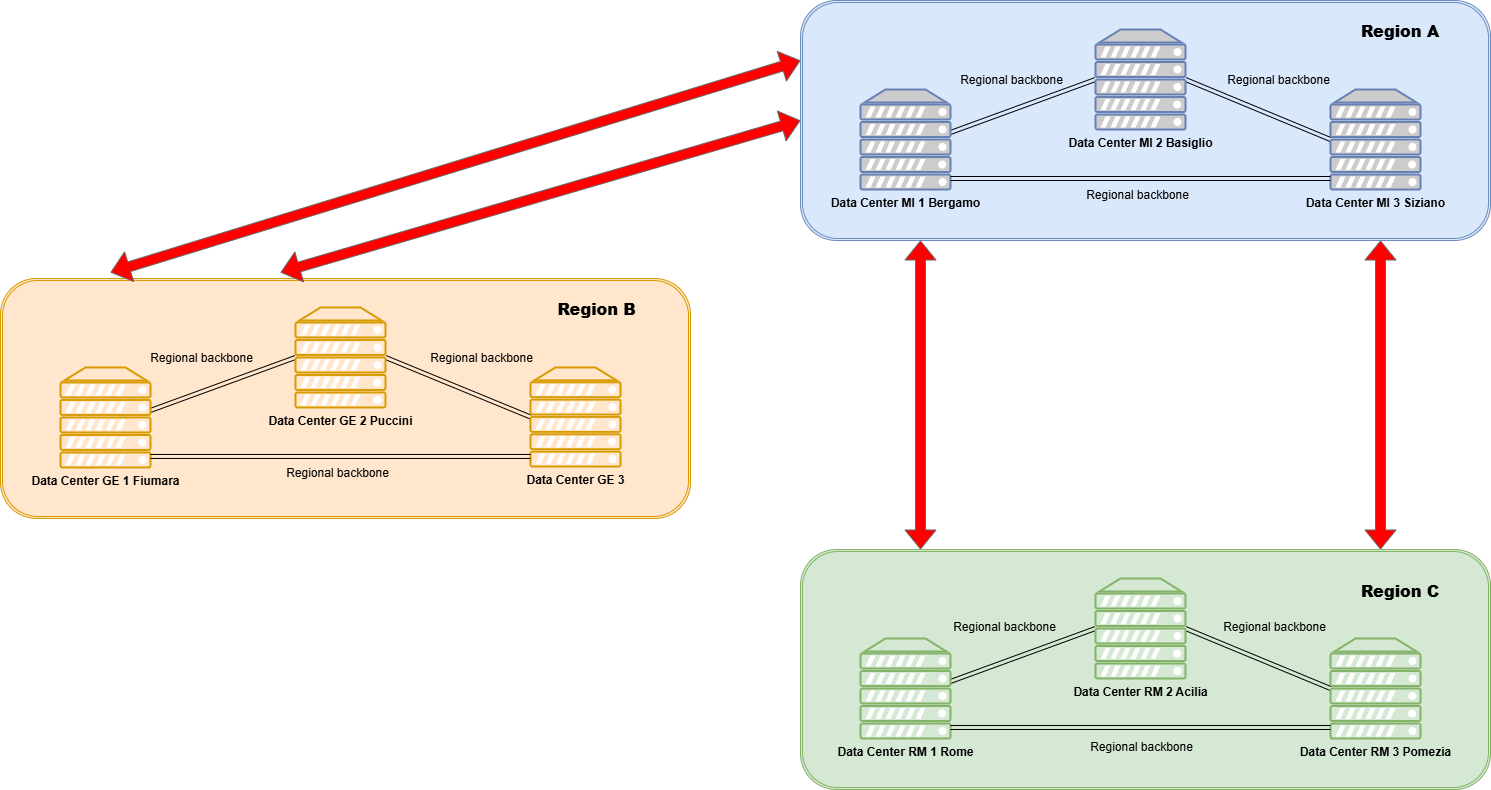

The diagram above was exported from draw.io. Its source (the exported page's mxGraphModel, read from the mxfile embedded in the PNG):
<mxGraphModel dx="2792" dy="1043" grid="1" gridSize="10" guides="1" tooltips="1" connect="1" arrows="1" fold="1" page="1" pageScale="1" pageWidth="827" pageHeight="1169" math="0" shadow="0">
  <root>
    <mxCell id="0" />
    <mxCell id="1" parent="0" />
    <mxCell id="yuSBMuknKjkqcTDbdwF_-48" parent="1" style="shape=ext;double=1;rounded=1;whiteSpace=wrap;html=1;labelBackgroundColor=none;fillColor=#ffe6cc;strokeColor=#d79b00;" value="" vertex="1">
      <mxGeometry height="240" width="690" x="-770" y="477.96" as="geometry" />
    </mxCell>
    <mxCell id="yuSBMuknKjkqcTDbdwF_-49" edge="1" parent="1" style="shape=link;html=1;rounded=0;curved=1;exitX=0.89;exitY=0.86;exitDx=0;exitDy=0;exitPerimeter=0;entryX=0;entryY=0.5;entryDx=0;entryDy=0;entryPerimeter=0;strokeColor=#000000;" target="yuSBMuknKjkqcTDbdwF_-53" value="">
      <mxGeometry relative="1" width="100" as="geometry">
        <mxPoint x="-627.44" y="612.64" as="sourcePoint" />
        <mxPoint x="-500" y="540.4258938921088" as="targetPoint" />
      </mxGeometry>
    </mxCell>
    <mxCell id="yuSBMuknKjkqcTDbdwF_-50" connectable="0" parent="yuSBMuknKjkqcTDbdwF_-49" style="edgeLabel;html=1;align=center;verticalAlign=middle;resizable=0;points=[];labelBackgroundColor=none;fontColor=#000000;fontStyle=0" value="&lt;span style=&quot;font-size: 12px;&quot;&gt;Regional backbone&lt;/span&gt;" vertex="1">
      <mxGeometry relative="1" x="0.0514" y="-2" as="geometry">
        <mxPoint x="113" y="86" as="offset" />
      </mxGeometry>
    </mxCell>
    <mxCell id="yuSBMuknKjkqcTDbdwF_-51" edge="1" parent="1" source="yuSBMuknKjkqcTDbdwF_-53" style="shape=link;html=1;rounded=0;curved=1;exitX=1;exitY=0.5;exitDx=0;exitDy=0;exitPerimeter=0;entryX=0;entryY=0.5;entryDx=0;entryDy=0;entryPerimeter=0;strokeColor=#000000;" target="yuSBMuknKjkqcTDbdwF_-54" value="">
      <mxGeometry relative="1" width="100" as="geometry">
        <mxPoint x="-353.28" y="556.9564085188771" as="sourcePoint" />
        <mxPoint x="-240.00000000000023" y="635.09" as="targetPoint" />
      </mxGeometry>
    </mxCell>
    <mxCell id="yuSBMuknKjkqcTDbdwF_-52" parent="1" style="verticalAlign=top;verticalLabelPosition=bottom;labelPosition=center;align=center;html=1;outlineConnect=0;fillColor=#ffe6cc;strokeColor=#d79b00;gradientDirection=north;strokeWidth=2;shape=mxgraph.networks.server;" value="&lt;b&gt;Data Center GE 1 Fiumara&lt;/b&gt;" vertex="1">
      <mxGeometry height="100" width="90" x="-710" y="566.96" as="geometry" />
    </mxCell>
    <mxCell id="yuSBMuknKjkqcTDbdwF_-53" parent="1" style="verticalAlign=top;verticalLabelPosition=bottom;labelPosition=center;align=center;html=1;outlineConnect=0;fillColor=#ffe6cc;strokeColor=#d79b00;gradientDirection=north;strokeWidth=2;shape=mxgraph.networks.server;" value="&lt;b&gt;Data Center GE 2 Puccini&lt;/b&gt;" vertex="1">
      <mxGeometry height="100" width="90" x="-475" y="506.96" as="geometry" />
    </mxCell>
    <mxCell id="yuSBMuknKjkqcTDbdwF_-54" parent="1" style="verticalAlign=top;verticalLabelPosition=bottom;labelPosition=center;align=center;html=1;outlineConnect=0;fillColor=#ffe6cc;strokeColor=#d79b00;gradientDirection=north;strokeWidth=2;shape=mxgraph.networks.server;" value="&lt;b&gt;Data Center GE 3&lt;/b&gt;" vertex="1">
      <mxGeometry height="99.04" width="90" x="-240" y="566.96" as="geometry" />
    </mxCell>
    <mxCell id="yuSBMuknKjkqcTDbdwF_-55" edge="1" parent="1" style="shape=link;html=1;rounded=0;curved=1;exitX=1;exitY=1;exitDx=0;exitDy=0;exitPerimeter=0;entryX=0;entryY=1;entryDx=0;entryDy=0;entryPerimeter=0;strokeColor=#000000;" value="">
      <mxGeometry relative="1" width="100" as="geometry">
        <mxPoint x="-620" y="655.9600000000002" as="sourcePoint" />
        <mxPoint x="-239.99999999999977" y="655.9600000000002" as="targetPoint" />
      </mxGeometry>
    </mxCell>
    <mxCell id="yuSBMuknKjkqcTDbdwF_-56" parent="1" style="rounded=0;whiteSpace=wrap;html=1;strokeColor=none;fillColor=none;" value="&lt;h3&gt;&lt;b&gt;&lt;font style=&quot;font-size: 16px; color: rgb(0, 0, 0);&quot;&gt;Region B&lt;/font&gt;&lt;/b&gt;&lt;/h3&gt;" vertex="1">
      <mxGeometry height="60" width="107" x="-227" y="477.96" as="geometry" />
    </mxCell>
    <mxCell id="yuSBMuknKjkqcTDbdwF_-58" edge="1" parent="1" style="shape=flexArrow;endArrow=classic;startArrow=classic;html=1;rounded=0;curved=1;fillColor=#FF0000;strokeColor=#666666;exitX=0.5;exitY=0;exitDx=0;exitDy=0;entryX=0;entryY=0.25;entryDx=0;entryDy=0;" target="GeEjbegKX0DTTFISn0VT-8" value="">
      <mxGeometry height="100" relative="1" width="100" as="geometry">
        <mxPoint x="-660" y="471.96000000000026" as="sourcePoint" />
        <mxPoint x="-217" y="240" as="targetPoint" />
      </mxGeometry>
    </mxCell>
    <mxCell id="yuSBMuknKjkqcTDbdwF_-59" connectable="0" parent="yuSBMuknKjkqcTDbdwF_-58" style="edgeLabel;html=1;align=center;verticalAlign=middle;resizable=0;points=[];labelBackgroundColor=none;fontColor=#FFFFFF;" value="&lt;b&gt;Interregional&amp;nbsp;Backbone&lt;/b&gt;" vertex="1">
      <mxGeometry relative="1" x="0.0653" y="4" as="geometry">
        <mxPoint x="-6" y="-35" as="offset" />
      </mxGeometry>
    </mxCell>
    <mxCell id="yuSBMuknKjkqcTDbdwF_-62" edge="1" parent="1" style="shape=flexArrow;endArrow=classic;startArrow=classic;html=1;rounded=0;curved=1;fillColor=#FF0000;strokeColor=#666666;exitX=0.5;exitY=0;exitDx=0;exitDy=0;entryX=0;entryY=0.5;entryDx=0;entryDy=0;" target="GeEjbegKX0DTTFISn0VT-8" value="">
      <mxGeometry height="100" relative="1" width="100" as="geometry">
        <mxPoint x="-490" y="471.96000000000026" as="sourcePoint" />
        <mxPoint x="200" y="260" as="targetPoint" />
      </mxGeometry>
    </mxCell>
    <mxCell id="yuSBMuknKjkqcTDbdwF_-63" connectable="0" parent="yuSBMuknKjkqcTDbdwF_-62" style="edgeLabel;html=1;align=center;verticalAlign=middle;resizable=0;points=[];labelBackgroundColor=none;fontColor=#FFFFFF;" value="&lt;b&gt;Interregional&amp;nbsp;Backbone&lt;/b&gt;" vertex="1">
      <mxGeometry relative="1" x="0.0653" y="4" as="geometry">
        <mxPoint x="75" y="13" as="offset" />
      </mxGeometry>
    </mxCell>
    <mxCell id="yuSBMuknKjkqcTDbdwF_-70" connectable="0" parent="1" style="edgeLabel;html=1;align=center;verticalAlign=middle;resizable=0;points=[];labelBackgroundColor=none;fontColor=#000000;fontStyle=0" value="&lt;span style=&quot;font-size: 12px;&quot;&gt;Regional backbone&lt;/span&gt;" vertex="1">
      <mxGeometry x="-290" y="556.96" as="geometry" />
    </mxCell>
    <mxCell id="yuSBMuknKjkqcTDbdwF_-71" connectable="0" parent="1" style="edgeLabel;html=1;align=center;verticalAlign=middle;resizable=0;points=[];labelBackgroundColor=none;fontColor=#000000;fontStyle=0" value="&lt;font&gt;&lt;span style=&quot;font-size: 12px;&quot;&gt;&lt;span&gt;Regional backbone&lt;/span&gt;&lt;/span&gt;&lt;/font&gt;" vertex="1">
      <mxGeometry x="-570" y="556.96" as="geometry" />
    </mxCell>
    <mxCell id="GeEjbegKX0DTTFISn0VT-8" parent="1" style="shape=ext;double=1;rounded=1;whiteSpace=wrap;html=1;labelBackgroundColor=none;fillColor=#dae8fc;strokeColor=#6c8ebf;fontStyle=0" value="" vertex="1">
      <mxGeometry height="240" width="690" x="30" y="200" as="geometry" />
    </mxCell>
    <mxCell id="-vY8I789HqKAX_wzkw08-12" edge="1" parent="1" style="shape=link;html=1;rounded=0;curved=1;exitX=0.89;exitY=0.86;exitDx=0;exitDy=0;exitPerimeter=0;entryX=0;entryY=0.5;entryDx=0;entryDy=0;entryPerimeter=0;strokeColor=#000000;" target="-vY8I789HqKAX_wzkw08-58" value="">
      <mxGeometry relative="1" width="100" as="geometry">
        <mxPoint x="172.55999999999995" y="334.67999999999995" as="sourcePoint" />
        <mxPoint x="300" y="262.46589389210874" as="targetPoint" />
      </mxGeometry>
    </mxCell>
    <mxCell id="-vY8I789HqKAX_wzkw08-78" connectable="0" parent="-vY8I789HqKAX_wzkw08-12" style="edgeLabel;html=1;align=center;verticalAlign=middle;resizable=0;points=[];labelBackgroundColor=none;fontColor=#000000;fontStyle=0" value="&lt;span style=&quot;font-size: 12px;&quot;&gt;Regional backbone&lt;/span&gt;" vertex="1">
      <mxGeometry relative="1" x="0.0514" y="-2" as="geometry">
        <mxPoint x="113" y="86" as="offset" />
      </mxGeometry>
    </mxCell>
    <mxCell id="-vY8I789HqKAX_wzkw08-14" edge="1" parent="1" source="-vY8I789HqKAX_wzkw08-58" style="shape=link;html=1;rounded=0;curved=1;exitX=1;exitY=0.5;exitDx=0;exitDy=0;exitPerimeter=0;entryX=0;entryY=0.5;entryDx=0;entryDy=0;entryPerimeter=0;strokeColor=#000000;" target="-vY8I789HqKAX_wzkw08-59" value="">
      <mxGeometry relative="1" width="100" as="geometry">
        <mxPoint x="446.72" y="278.99640851887705" as="sourcePoint" />
        <mxPoint x="559.9999999999998" y="357.13" as="targetPoint" />
      </mxGeometry>
    </mxCell>
    <mxCell id="-vY8I789HqKAX_wzkw08-57" parent="1" style="fontColor=#0066CC;verticalAlign=top;verticalLabelPosition=bottom;labelPosition=center;align=center;html=1;outlineConnect=0;fillColor=#CCCCCC;strokeColor=#6881B3;gradientColor=none;gradientDirection=north;strokeWidth=2;shape=mxgraph.networks.server;" value="&lt;b style=&quot;color: rgb(0, 0, 0);&quot;&gt;Data Center MI 1 Bergamo&lt;/b&gt;" vertex="1">
      <mxGeometry height="100" width="90" x="90" y="289" as="geometry" />
    </mxCell>
    <mxCell id="-vY8I789HqKAX_wzkw08-58" parent="1" style="fontColor=#0066CC;verticalAlign=top;verticalLabelPosition=bottom;labelPosition=center;align=center;html=1;outlineConnect=0;fillColor=#CCCCCC;strokeColor=#6881B3;gradientColor=none;gradientDirection=north;strokeWidth=2;shape=mxgraph.networks.server;" value="&lt;b style=&quot;color: rgb(0, 0, 0);&quot;&gt;Data Center MI 2 Basiglio&lt;/b&gt;" vertex="1">
      <mxGeometry height="100" width="90" x="325" y="229" as="geometry" />
    </mxCell>
    <mxCell id="-vY8I789HqKAX_wzkw08-59" parent="1" style="fontColor=#0066CC;verticalAlign=top;verticalLabelPosition=bottom;labelPosition=center;align=center;html=1;outlineConnect=0;fillColor=#CCCCCC;strokeColor=#6881B3;gradientColor=none;gradientDirection=north;strokeWidth=2;shape=mxgraph.networks.server;" value="&lt;b style=&quot;color: rgb(0, 0, 0);&quot;&gt;Data Center MI 3 Siziano&lt;/b&gt;" vertex="1">
      <mxGeometry height="100" width="90" x="560" y="289" as="geometry" />
    </mxCell>
    <mxCell id="-vY8I789HqKAX_wzkw08-62" edge="1" parent="1" style="shape=link;html=1;rounded=0;curved=1;exitX=1;exitY=1;exitDx=0;exitDy=0;exitPerimeter=0;entryX=0;entryY=1;entryDx=0;entryDy=0;entryPerimeter=0;strokeColor=#000000;" value="">
      <mxGeometry relative="1" width="100" as="geometry">
        <mxPoint x="180" y="378.0000000000001" as="sourcePoint" />
        <mxPoint x="560.0000000000002" y="378.0000000000001" as="targetPoint" />
      </mxGeometry>
    </mxCell>
    <mxCell id="-vY8I789HqKAX_wzkw08-67" edge="1" parent="1" style="shape=flexArrow;endArrow=classic;startArrow=classic;html=1;rounded=0;curved=1;fillColor=#FF0000;strokeColor=#666666;" value="">
      <mxGeometry height="100" relative="1" width="100" as="geometry">
        <mxPoint x="150" y="749" as="sourcePoint" />
        <mxPoint x="150" y="440" as="targetPoint" />
      </mxGeometry>
    </mxCell>
    <mxCell id="-vY8I789HqKAX_wzkw08-76" connectable="0" parent="-vY8I789HqKAX_wzkw08-67" style="edgeLabel;html=1;align=center;verticalAlign=middle;resizable=0;points=[];labelBackgroundColor=none;fontColor=#FFFFFF;" value="&lt;b&gt;Interregional&amp;nbsp;Backbone&lt;/b&gt;" vertex="1">
      <mxGeometry relative="1" x="0.0653" y="4" as="geometry">
        <mxPoint x="-66" y="-47" as="offset" />
      </mxGeometry>
    </mxCell>
    <mxCell id="-vY8I789HqKAX_wzkw08-68" edge="1" parent="1" style="shape=flexArrow;endArrow=classic;startArrow=classic;html=1;rounded=0;curved=1;fillColor=#FF0000;strokeColor=#666666;" value="">
      <mxGeometry height="100" relative="1" width="100" as="geometry">
        <mxPoint x="610" y="749" as="sourcePoint" />
        <mxPoint x="610" y="440" as="targetPoint" />
      </mxGeometry>
    </mxCell>
    <mxCell id="-vY8I789HqKAX_wzkw08-77" connectable="0" parent="-vY8I789HqKAX_wzkw08-68" style="edgeLabel;html=1;align=center;verticalAlign=middle;resizable=0;points=[];labelBackgroundColor=none;fontColor=#FFFFFF;" value="&lt;b&gt;Interregional&amp;nbsp;Backbone&lt;/b&gt;" vertex="1">
      <mxGeometry relative="1" x="0.1543" as="geometry">
        <mxPoint x="-70" y="-33" as="offset" />
      </mxGeometry>
    </mxCell>
    <mxCell id="-vY8I789HqKAX_wzkw08-69" parent="1" style="shape=ext;double=1;rounded=1;whiteSpace=wrap;html=1;labelBackgroundColor=none;fillColor=#d5e8d4;strokeColor=#82b366;fontStyle=1" value="" vertex="1">
      <mxGeometry height="240" width="690" x="30" y="749" as="geometry" />
    </mxCell>
    <mxCell id="-vY8I789HqKAX_wzkw08-70" edge="1" parent="1" style="shape=link;html=1;rounded=0;curved=1;exitX=0.89;exitY=0.86;exitDx=0;exitDy=0;exitPerimeter=0;entryX=0;entryY=0.5;entryDx=0;entryDy=0;entryPerimeter=0;fillColor=#d5e8d4;strokeColor=#000000;" target="-vY8I789HqKAX_wzkw08-73" value="">
      <mxGeometry relative="1" width="100" as="geometry">
        <mxPoint x="172.55999999999995" y="883.68" as="sourcePoint" />
        <mxPoint x="300" y="811.4658938921087" as="targetPoint" />
      </mxGeometry>
    </mxCell>
    <mxCell id="-vY8I789HqKAX_wzkw08-71" edge="1" parent="1" source="-vY8I789HqKAX_wzkw08-73" style="shape=link;html=1;rounded=0;curved=1;exitX=1;exitY=0.5;exitDx=0;exitDy=0;exitPerimeter=0;entryX=0;entryY=0.5;entryDx=0;entryDy=0;entryPerimeter=0;fillColor=#d5e8d4;strokeColor=#000000;" target="-vY8I789HqKAX_wzkw08-74" value="">
      <mxGeometry relative="1" width="100" as="geometry">
        <mxPoint x="446.72" y="827.996408518877" as="sourcePoint" />
        <mxPoint x="559.9999999999998" y="906.13" as="targetPoint" />
      </mxGeometry>
    </mxCell>
    <mxCell id="-vY8I789HqKAX_wzkw08-72" parent="1" style="verticalAlign=top;verticalLabelPosition=bottom;labelPosition=center;align=center;html=1;outlineConnect=0;fillColor=#d5e8d4;strokeColor=#82b366;gradientDirection=north;strokeWidth=2;shape=mxgraph.networks.server;" value="&lt;b style=&quot;color: rgb(0, 102, 204);&quot;&gt;&lt;font style=&quot;color: rgb(0, 0, 0);&quot;&gt;Data Center RM 1 Rome&lt;/font&gt;&lt;/b&gt;" vertex="1">
      <mxGeometry height="100" width="90" x="90" y="838" as="geometry" />
    </mxCell>
    <mxCell id="-vY8I789HqKAX_wzkw08-73" parent="1" style="verticalAlign=top;verticalLabelPosition=bottom;labelPosition=center;align=center;html=1;outlineConnect=0;fillColor=#d5e8d4;strokeColor=#82b366;gradientDirection=north;strokeWidth=2;shape=mxgraph.networks.server;" value="&lt;b style=&quot;color: rgb(0, 102, 204);&quot;&gt;&lt;font style=&quot;color: rgb(0, 0, 0);&quot;&gt;Data Center RM 2 Acilia&lt;/font&gt;&lt;/b&gt;" vertex="1">
      <mxGeometry height="100" width="90" x="325" y="778" as="geometry" />
    </mxCell>
    <mxCell id="-vY8I789HqKAX_wzkw08-74" parent="1" style="verticalAlign=top;verticalLabelPosition=bottom;labelPosition=center;align=center;html=1;outlineConnect=0;fillColor=#d5e8d4;strokeColor=#82b366;gradientDirection=north;strokeWidth=2;shape=mxgraph.networks.server;" value="&lt;b style=&quot;color: rgb(0, 102, 204);&quot;&gt;&lt;font style=&quot;color: rgb(0, 0, 0);&quot;&gt;Data Center RM 3 Pomezia&lt;/font&gt;&lt;/b&gt;" vertex="1">
      <mxGeometry height="100" width="90" x="560" y="838" as="geometry" />
    </mxCell>
    <mxCell id="-vY8I789HqKAX_wzkw08-75" edge="1" parent="1" style="shape=link;html=1;rounded=0;curved=1;exitX=1;exitY=1;exitDx=0;exitDy=0;exitPerimeter=0;entryX=0;entryY=1;entryDx=0;entryDy=0;entryPerimeter=0;fillColor=#d5e8d4;strokeColor=#000000;" value="">
      <mxGeometry relative="1" width="100" as="geometry">
        <mxPoint x="180" y="927.0000000000001" as="sourcePoint" />
        <mxPoint x="560.0000000000002" y="927.0000000000001" as="targetPoint" />
      </mxGeometry>
    </mxCell>
    <mxCell id="-vY8I789HqKAX_wzkw08-85" connectable="0" parent="1" style="edgeLabel;html=1;align=center;verticalAlign=middle;resizable=0;points=[];labelBackgroundColor=none;fontStyle=0" value="&lt;span style=&quot;font-size: 12px;&quot;&gt;Regional backbone&lt;/span&gt;" vertex="1">
      <mxGeometry x="357" y="890" as="geometry">
        <mxPoint x="13" y="56" as="offset" />
      </mxGeometry>
    </mxCell>
    <mxCell id="yuSBMuknKjkqcTDbdwF_-21" parent="1" style="rounded=0;whiteSpace=wrap;html=1;strokeColor=none;fillColor=none;" value="&lt;h3&gt;&lt;b&gt;&lt;font style=&quot;font-size: 16px; color: rgb(0, 0, 0);&quot;&gt;Region A&lt;/font&gt;&lt;/b&gt;&lt;/h3&gt;" vertex="1">
      <mxGeometry height="60" width="120" x="570" y="200" as="geometry" />
    </mxCell>
    <mxCell id="yuSBMuknKjkqcTDbdwF_-44" parent="1" style="rounded=0;whiteSpace=wrap;html=1;strokeColor=none;fillColor=none;" value="&lt;h3&gt;&lt;b&gt;&lt;font style=&quot;font-size: 16px; color: rgb(0, 0, 0);&quot;&gt;Region C&lt;/font&gt;&lt;/b&gt;&lt;/h3&gt;" vertex="1">
      <mxGeometry height="60" width="120" x="570" y="760" as="geometry" />
    </mxCell>
    <mxCell id="yuSBMuknKjkqcTDbdwF_-66" connectable="0" parent="1" style="edgeLabel;html=1;align=center;verticalAlign=middle;resizable=0;points=[];labelBackgroundColor=none;fontColor=#000000;fontStyle=0" value="&lt;span style=&quot;font-size: 12px;&quot;&gt;Regional backbone&lt;/span&gt;" vertex="1">
      <mxGeometry x="240" y="279" as="geometry" />
    </mxCell>
    <mxCell id="yuSBMuknKjkqcTDbdwF_-67" connectable="0" parent="1" style="edgeLabel;html=1;align=center;verticalAlign=middle;resizable=0;points=[];labelBackgroundColor=none;fontColor=#000000;fontStyle=0" value="&lt;span style=&quot;font-size: 12px;&quot;&gt;Regional backbone&lt;/span&gt;" vertex="1">
      <mxGeometry x="500" y="279" as="geometry">
        <mxPoint x="7" as="offset" />
      </mxGeometry>
    </mxCell>
    <mxCell id="yuSBMuknKjkqcTDbdwF_-68" connectable="0" parent="1" style="edgeLabel;html=1;align=center;verticalAlign=middle;resizable=0;points=[];labelBackgroundColor=none;fontStyle=0" value="&lt;span style=&quot;font-size: 12px;&quot;&gt;Regional backbone&lt;/span&gt;" vertex="1">
      <mxGeometry x="490" y="770" as="geometry">
        <mxPoint x="13" y="56" as="offset" />
      </mxGeometry>
    </mxCell>
    <mxCell id="yuSBMuknKjkqcTDbdwF_-69" connectable="0" parent="1" style="edgeLabel;html=1;align=center;verticalAlign=middle;resizable=0;points=[];labelBackgroundColor=none;fontStyle=0" value="&lt;span style=&quot;font-size: 12px;&quot;&gt;Regional backbone&lt;/span&gt;" vertex="1">
      <mxGeometry x="220" y="770" as="geometry">
        <mxPoint x="13" y="56" as="offset" />
      </mxGeometry>
    </mxCell>
  </root>
</mxGraphModel>